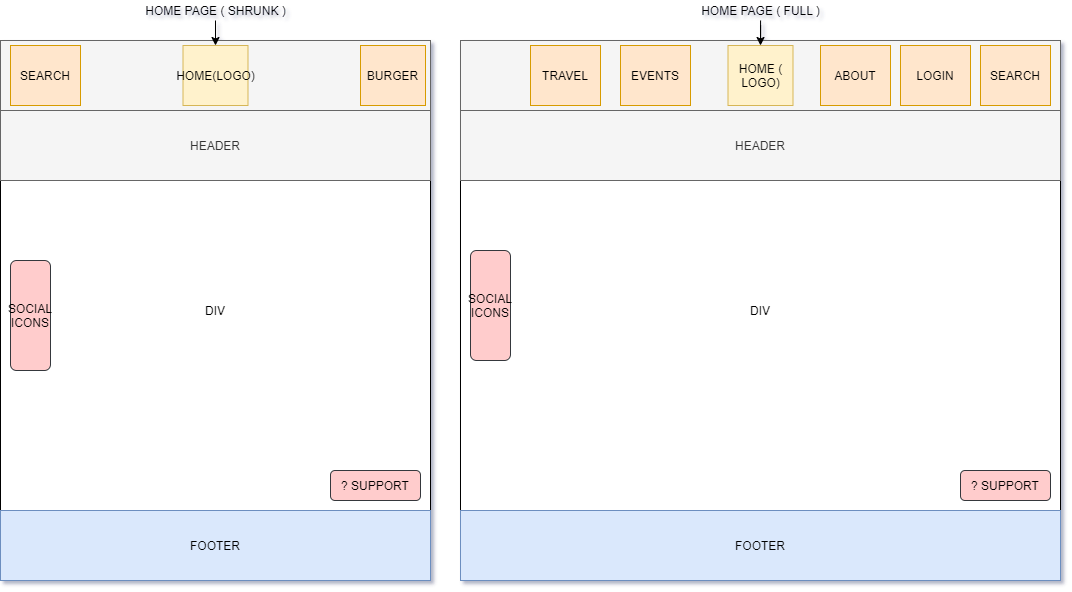

The diagram above was exported from draw.io. Its source (the exported page's mxGraphModel, read from the mxfile embedded in the PNG):
<mxGraphModel dx="723" dy="992" grid="1" gridSize="10" guides="1" tooltips="1" connect="1" arrows="1" fold="1" page="1" pageScale="1" pageWidth="850" pageHeight="1100" math="0" shadow="0">
  <root>
    <mxCell id="0" />
    <mxCell id="1" parent="0" />
    <mxCell id="7HqnjVAz08HJoUtwIrne-1" value="DIV" style="rounded=0;whiteSpace=wrap;html=1;" vertex="1" parent="1">
      <mxGeometry x="60" y="70" width="430" height="540" as="geometry" />
    </mxCell>
    <mxCell id="7HqnjVAz08HJoUtwIrne-2" value="DIV" style="rounded=0;whiteSpace=wrap;html=1;fillColor=#f5f5f5;strokeColor=#666666;fontColor=#333333;" vertex="1" parent="1">
      <mxGeometry x="60" y="70" width="430" height="70" as="geometry" />
    </mxCell>
    <mxCell id="7HqnjVAz08HJoUtwIrne-3" value="FOOTER" style="rounded=0;whiteSpace=wrap;html=1;fillColor=#dae8fc;strokeColor=#6c8ebf;" vertex="1" parent="1">
      <mxGeometry x="60" y="540" width="430" height="70" as="geometry" />
    </mxCell>
    <mxCell id="7HqnjVAz08HJoUtwIrne-4" value="SEARCH" style="rounded=0;whiteSpace=wrap;html=1;fillColor=#ffe6cc;strokeColor=#d79b00;" vertex="1" parent="1">
      <mxGeometry x="70" y="75" width="70" height="60" as="geometry" />
    </mxCell>
    <mxCell id="7HqnjVAz08HJoUtwIrne-5" value="BURGER" style="rounded=0;whiteSpace=wrap;html=1;fillColor=#ffe6cc;strokeColor=#d79b00;" vertex="1" parent="1">
      <mxGeometry x="420" y="75" width="65" height="60" as="geometry" />
    </mxCell>
    <mxCell id="7HqnjVAz08HJoUtwIrne-6" value="HEADER" style="rounded=0;whiteSpace=wrap;html=1;fillColor=#f5f5f5;strokeColor=#666666;fontColor=#333333;" vertex="1" parent="1">
      <mxGeometry x="60" y="140" width="430" height="70" as="geometry" />
    </mxCell>
    <mxCell id="7HqnjVAz08HJoUtwIrne-7" value="HOME(LOGO)" style="rounded=0;whiteSpace=wrap;html=1;fillColor=#fff2cc;strokeColor=#d6b656;" vertex="1" parent="1">
      <mxGeometry x="242.5" y="75" width="65" height="60" as="geometry" />
    </mxCell>
    <mxCell id="7HqnjVAz08HJoUtwIrne-9" style="edgeStyle=orthogonalEdgeStyle;rounded=0;orthogonalLoop=1;jettySize=auto;html=1;entryX=0.5;entryY=0;entryDx=0;entryDy=0;" edge="1" parent="1" source="7HqnjVAz08HJoUtwIrne-8" target="7HqnjVAz08HJoUtwIrne-7">
      <mxGeometry relative="1" as="geometry" />
    </mxCell>
    <mxCell id="7HqnjVAz08HJoUtwIrne-8" value="HOME PAGE ( SHRUNK )" style="text;html=1;strokeColor=none;fillColor=none;align=center;verticalAlign=middle;whiteSpace=wrap;rounded=0;" vertex="1" parent="1">
      <mxGeometry x="192.5" y="30" width="165" height="20" as="geometry" />
    </mxCell>
    <mxCell id="7HqnjVAz08HJoUtwIrne-10" value="DIV" style="rounded=0;whiteSpace=wrap;html=1;" vertex="1" parent="1">
      <mxGeometry x="520" y="70" width="600" height="540" as="geometry" />
    </mxCell>
    <mxCell id="7HqnjVAz08HJoUtwIrne-11" value="DIV" style="rounded=0;whiteSpace=wrap;html=1;fillColor=#f5f5f5;strokeColor=#666666;fontColor=#333333;" vertex="1" parent="1">
      <mxGeometry x="520" y="70" width="600" height="70" as="geometry" />
    </mxCell>
    <mxCell id="7HqnjVAz08HJoUtwIrne-12" value="FOOTER" style="rounded=0;whiteSpace=wrap;html=1;fillColor=#dae8fc;strokeColor=#6c8ebf;" vertex="1" parent="1">
      <mxGeometry x="520" y="540" width="600" height="70" as="geometry" />
    </mxCell>
    <mxCell id="7HqnjVAz08HJoUtwIrne-13" value="SEARCH" style="rounded=0;whiteSpace=wrap;html=1;fillColor=#ffe6cc;strokeColor=#d79b00;" vertex="1" parent="1">
      <mxGeometry x="1040" y="75" width="70" height="60" as="geometry" />
    </mxCell>
    <mxCell id="7HqnjVAz08HJoUtwIrne-15" value="HEADER" style="rounded=0;whiteSpace=wrap;html=1;fillColor=#f5f5f5;strokeColor=#666666;fontColor=#333333;" vertex="1" parent="1">
      <mxGeometry x="520" y="140" width="600" height="70" as="geometry" />
    </mxCell>
    <mxCell id="7HqnjVAz08HJoUtwIrne-16" value="HOME ( LOGO)" style="rounded=0;whiteSpace=wrap;html=1;fillColor=#fff2cc;strokeColor=#d6b656;" vertex="1" parent="1">
      <mxGeometry x="787.5" y="75" width="65" height="60" as="geometry" />
    </mxCell>
    <mxCell id="7HqnjVAz08HJoUtwIrne-17" style="edgeStyle=orthogonalEdgeStyle;rounded=0;orthogonalLoop=1;jettySize=auto;html=1;entryX=0.5;entryY=0;entryDx=0;entryDy=0;" edge="1" source="7HqnjVAz08HJoUtwIrne-18" target="7HqnjVAz08HJoUtwIrne-16" parent="1">
      <mxGeometry relative="1" as="geometry" />
    </mxCell>
    <mxCell id="7HqnjVAz08HJoUtwIrne-18" value="HOME PAGE ( FULL&amp;nbsp;)" style="text;html=1;strokeColor=none;fillColor=none;align=center;verticalAlign=middle;whiteSpace=wrap;rounded=0;" vertex="1" parent="1">
      <mxGeometry x="737.5" y="30" width="165" height="20" as="geometry" />
    </mxCell>
    <mxCell id="7HqnjVAz08HJoUtwIrne-19" value="LOGIN" style="rounded=0;whiteSpace=wrap;html=1;fillColor=#ffe6cc;strokeColor=#d79b00;" vertex="1" parent="1">
      <mxGeometry x="960" y="75" width="70" height="60" as="geometry" />
    </mxCell>
    <mxCell id="7HqnjVAz08HJoUtwIrne-20" value="ABOUT" style="rounded=0;whiteSpace=wrap;html=1;fillColor=#ffe6cc;strokeColor=#d79b00;" vertex="1" parent="1">
      <mxGeometry x="880" y="75" width="70" height="60" as="geometry" />
    </mxCell>
    <mxCell id="7HqnjVAz08HJoUtwIrne-22" value="EVENTS" style="rounded=0;whiteSpace=wrap;html=1;fillColor=#ffe6cc;strokeColor=#d79b00;" vertex="1" parent="1">
      <mxGeometry x="680" y="75" width="70" height="60" as="geometry" />
    </mxCell>
    <mxCell id="7HqnjVAz08HJoUtwIrne-23" value="TRAVEL" style="rounded=0;whiteSpace=wrap;html=1;fillColor=#ffe6cc;strokeColor=#d79b00;" vertex="1" parent="1">
      <mxGeometry x="590" y="75" width="70" height="60" as="geometry" />
    </mxCell>
    <mxCell id="7HqnjVAz08HJoUtwIrne-25" value="? SUPPORT" style="rounded=1;whiteSpace=wrap;html=1;fillColor=#ffcccc;strokeColor=#36393d;" vertex="1" parent="1">
      <mxGeometry x="1020" y="500" width="90" height="30" as="geometry" />
    </mxCell>
    <mxCell id="7HqnjVAz08HJoUtwIrne-26" value="? SUPPORT" style="rounded=1;whiteSpace=wrap;html=1;fillColor=#ffcccc;strokeColor=#36393d;" vertex="1" parent="1">
      <mxGeometry x="390" y="500" width="90" height="30" as="geometry" />
    </mxCell>
    <mxCell id="7HqnjVAz08HJoUtwIrne-27" value="SOCIAL&lt;br&gt;ICONS" style="rounded=1;whiteSpace=wrap;html=1;fillColor=#ffcccc;strokeColor=#36393d;" vertex="1" parent="1">
      <mxGeometry x="70" y="290" width="40" height="110" as="geometry" />
    </mxCell>
    <mxCell id="7HqnjVAz08HJoUtwIrne-28" value="SOCIAL&lt;br&gt;ICONS" style="rounded=1;whiteSpace=wrap;html=1;fillColor=#ffcccc;strokeColor=#36393d;" vertex="1" parent="1">
      <mxGeometry x="530" y="280" width="40" height="110" as="geometry" />
    </mxCell>
  </root>
</mxGraphModel>